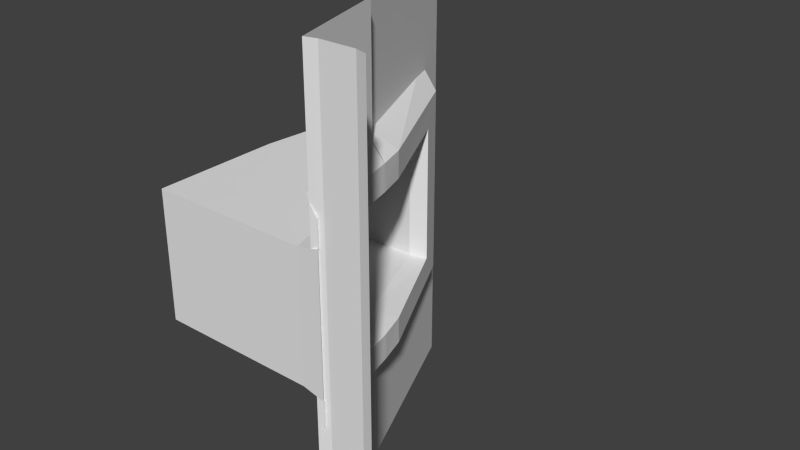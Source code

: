 # Source: Tile00_DoorJamb4x.blend  (saved by Blender 2.76.0; exported with 4.5.12 LTS)
import bpy
from mathutils import Matrix  # noqa: F401  (used for matrix-valued properties, if any)

bpy.ops.wm.read_factory_settings(use_empty=True)
scene = bpy.context.scene
scene.name = 'Scene'

# ---- collections
col_collection_1 = bpy.data.collections.new('Collection 1'); scene.collection.children.link(col_collection_1)

# ---- materials (node trees are filled in below, after node groups)
mat_material_001 = bpy.data.materials.new('Material.001')
mat_material_001.alpha_threshold = 0.0
mat_material_001.use_transparent_shadow = False
mat_material_001.roughness = 0.5
mat_material_001.line_color = (0.0, 0.0, 0.0, 1.0)

# ---- material node trees

# ---- world
world_world = bpy.data.worlds.new('World'); scene.world = world_world
world_world.color = (0.05088, 0.05088, 0.05088)
world_world.use_sun_shadow = False
world_world.sun_shadow_jitter_overblur = 0.0
world_world.cycles.sampling_method = 'MANUAL'
world_world.cycles.sample_map_resolution = 256

# ---- meshes
me_plane_026 = bpy.data.meshes.new('Plane.026')
me_plane_026.from_pydata([(0.2171, 0.8976, -0.9889), (0.2171, 0.8976, 0.9889), (0.002696, 1.08, -0.9889), (0.002699, 1.08, 0.9889), (0.4594, 0.0001655, -0.9889), (0.4594, 0.0001656, 0.9889), (-0.5418, 2.415, -0.9889), (-0.5418, 2.415, 0.9889), (0.1314, 0.8593, -0.5558), (0.1314, 0.8593, 0.5558), (0.05863, 1.09, -0.5558), (0.05863, 1.09, 0.5558), (0.3711, 0.003803, -0.5558), (0.3711, 0.003803, 0.5558), (-0.2792, 1.96, -0.5558), (-0.2792, 1.96, 0.5558), (0.3345, 0.9342, -0.5958), (0.3345, 0.9342, 0.5958), (0.2607, 1.17, -0.5958), (0.2607, 1.17, 0.5958), (0.5648, -0.001717, -0.5958), (0.5648, -0.001717, 0.5958), (-0.169, 2.057, -0.5958), (-0.169, 2.057, 0.5958), (0.3333, 0.9339, -0.8192), (0.3334, 0.9339, 0.8192), (0.2622, 1.171, -0.8192), (0.2622, 1.171, 0.8192), (0.5632, -0.002054, -0.8192), (0.5632, -0.002054, 0.8192), (-0.2925, 2.31, -0.8192), (-0.2925, 2.31, 0.8192), (-1.0, 0.8539, -0.5558), (-1.0, 0.854, 0.5558), (-1.0, 1.083, -0.5558), (-1.0, 1.083, 0.5558), (-1.0, 0.004859, -0.5558), (-1.0, 0.004859, 0.5558), (-0.9, 1.96, -0.5558), (-0.9, 1.96, 0.5558), (0.5, 2.235e-08, -2.0), (0.5, -1.341e-07, -3.444e-06), (0.25, 0.9, -2.0), (0.09999, 1.0, -2.0), (-0.6, 2.7, -2.0), (-0.6, 2.7, 5.938e-06), (-0.75, 2.9, -2.0), (-0.75, 2.9, 7.188e-06), (-1.0, 3.0, -2.0), (-1.0, 3.0, 9.265e-06), (0.6, 0.03, -2.0), (0.6, 0.03, -4.261e-06), (0.9, 0.03, -2.0), (0.9, 0.03, -6.7e-06), (1.0, 7.451e-08, -2.0), (1.0, -7.451e-08, -7.627e-06), (0.6, 0.03, -0.76), (-0.4324, 2.293, 4.397e-06), (0.9, 0.03, -0.76), (1.0, -1.639e-07, -0.76), (0.25, 0.9, -0.76), (0.1, 1.0, -0.76), (0.5, -1.937e-07, -0.76), (-0.4324, 2.293, -0.76), (0.5, -3.055e-07, 2.0), (0.25, 0.9, 2.0), (0.1, 1.0, 2.0), (-0.6, 2.7, 2.0), (-0.75, 2.9, 2.0), (-1.0, 3.0, 2.0), (0.6, 0.03, 2.0), (0.9, 0.03, 2.0), (1.0, -2.682e-07, 2.0), (1.0, -5.96e-08, 0.752), (0.25, 0.9, 0.752), (0.1, 1.0, 0.752), (0.5, -7.451e-08, 0.752), (0.6, 0.03, 0.752), (0.9, 0.03, 0.752), (-0.4324, 2.293, 0.752)], [], [(15, 14, 22, 23), (11, 19, 17, 9), (9, 17, 21, 13), (11, 15, 23, 19), (10, 18, 22, 14), (8, 16, 18, 10), (12, 20, 16, 8), (1, 5, 29, 25), (7, 3, 27, 31), (2, 6, 30, 26), (0, 2, 26, 24), (4, 0, 24, 28), (6, 7, 31, 30), (3, 1, 25, 27), (30, 31, 23, 22), (30, 22, 18, 26), (18, 16, 24, 26), (16, 20, 28, 24), (31, 27, 19, 23), (17, 19, 27, 25), (21, 17, 25, 29), (15, 11, 35, 39), (14, 15, 39, 38), (10, 14, 38, 34), (11, 9, 33, 35), (8, 10, 34, 32), (9, 13, 37, 33), (12, 8, 32, 36), (13, 12, 36, 37), (13, 21, 20, 12), (62, 40, 42, 60), (60, 42, 43, 61), (61, 43, 44, 45, 57, 63), (45, 44, 46, 47), (47, 46, 48, 49), (62, 41, 51, 56), (50, 56, 58, 52), (52, 58, 59, 54), (58, 53, 55, 59), (40, 62, 56, 50), (56, 51, 53, 58), (64, 76, 74, 65), (65, 74, 75, 66), (67, 45, 47, 68), (41, 76, 77, 51), (78, 71, 72, 73), (53, 78, 73, 55), (76, 64, 70, 77), (77, 70, 71, 78), (51, 77, 78, 53), (68, 47, 49, 69), (66, 75, 79, 57, 45, 67)])
_uv = me_plane_026.uv_layers.new(name='UVMap')
_uv.uv.foreach_set('vector', [0.2951, 0.1945, 0.4466, 0.1945, 0.4515, 0.2005, 0.2902, 0.2005, 0.2951, 0.09449, 0.2902, 0.09741, 0.2902, 0.07749, 0.2951, 0.07501, 0.2951, 0.07501, 0.2902, 0.07749, 0.2902, 0.0007758, 0.2951, 0.0006079, 0.2951, 0.09449, 0.2951, 0.1945, 0.2902, 0.2005, 0.2902, 0.09741, 0.4466, 0.09449, 0.4515, 0.09741, 0.4515, 0.2005, 0.4466, 0.1945, 0.4466, 0.07501, 0.4515, 0.07749, 0.4515, 0.09741, 0.4466, 0.09449, 0.4466, 0.000608, 0.4515, 0.0007758, 0.4515, 0.07749, 0.4466, 0.07501, 0.2602, 0.07598, 0.2602, -0.001567, 0.27, 0.0007758, 0.27, 0.07749, 0.2602, 0.2347, 0.2602, 0.09402, 0.27, 0.09741, 0.27, 0.2224, 0.4814, 0.09402, 0.4814, 0.2347, 0.4716, 0.2224, 0.4716, 0.09741, 0.4814, 0.07598, 0.4814, 0.09402, 0.4716, 0.09741, 0.4716, 0.07749, 0.4814, -0.001567, 0.4814, 0.07598, 0.4716, 0.07749, 0.4716, 0.0007758, 0.4814, 0.2347, 0.2602, 0.2347, 0.27, 0.2224, 0.4716, 0.2224, 0.2602, 0.09402, 0.2602, 0.07598, 0.27, 0.07749, 0.27, 0.09741, 0.4716, 0.2224, 0.27, 0.2224, 0.2902, 0.2005, 0.4515, 0.2005, 0.4716, 0.2224, 0.4515, 0.2005, 0.4515, 0.09741, 0.4716, 0.09741, 0.4515, 0.09741, 0.4515, 0.07749, 0.4716, 0.07749, 0.4716, 0.09741, 0.4515, 0.07749, 0.4515, 0.0007758, 0.4716, 0.0007758, 0.4716, 0.07749, 0.27, 0.2224, 0.27, 0.09741, 0.2902, 0.09741, 0.2902, 0.2005, 0.2902, 0.07749, 0.2902, 0.09741, 0.27, 0.09741, 0.27, 0.07749, 0.2902, 0.0007758, 0.2902, 0.07749, 0.27, 0.07749, 0.27, 0.0007758, 0.3017, 0.06545, 0.3017, 0.03506, 0.3017, 0.1119, 0.3017, 0.114, 0.4394, 0.06545, 0.3017, 0.06545, 0.3017, 0.114, 0.4394, 0.114, 0.4394, 0.03506, 0.4394, 0.06545, 0.4394, 0.114, 0.4394, 0.1119, 0.3017, 0.03506, 0.3017, 0.03001, 0.3017, 0.1115, 0.3017, 0.1119, 0.4394, 0.03001, 0.4394, 0.03506, 0.4394, 0.1119, 0.4394, 0.1115, 0.3017, 0.03001, 0.3017, 0.01338, 0.3017, 0.11, 0.3017, 0.1115, 0.4394, 0.01338, 0.4394, 0.03001, 0.4394, 0.1115, 0.4394, 0.11, 0.3017, 0.01338, 0.4394, 0.01338, 0.4394, 0.11, 0.3017, 0.11, 0.3017, 0.01338, 0.2967, -6.279e-05, 0.4444, -6.258e-05, 0.4394, 0.01338, 0.1673, 0.7727, 0.2445, 0.7727, 0.2445, 0.8377, 0.1673, 0.8377, 0.1673, 0.8377, 0.2445, 0.8377, 0.2445, 0.8467, 0.1673, 0.8467, 0.1673, 0.8467, 0.2445, 0.8467, 0.2445, 0.9709, 0.08128, 0.9709, 0.08128, 0.9412, 0.1673, 0.9412, 0.08128, 0.9709, 0.2445, 0.9709, 0.2445, 0.9862, 0.08128, 0.9862, 0.08128, 0.9862, 0.2445, 0.9862, 0.2445, 0.9977, 0.08128, 0.9977, 0.1673, 0.7681, 0.08156, 0.7681, 0.08156, 0.7649, 0.1673, 0.7649, 0.2442, 0.7649, 0.1673, 0.7649, 0.1673, 0.7554, 0.2442, 0.7554, 0.2442, 0.7554, 0.1673, 0.7554, 0.1673, 0.7522, 0.2442, 0.7522, 0.1673, 0.7554, 0.08156, 0.7554, 0.08156, 0.7522, 0.1673, 0.7522, 0.2442, 0.7681, 0.1673, 0.7681, 0.1673, 0.7649, 0.2442, 0.7649, 0.1673, 0.7649, 0.08156, 0.7649, 0.08156, 0.7554, 0.1673, 0.7554, 0.003719, 0.7727, 0.08157, 0.7727, 0.08157, 0.8377, 0.003719, 0.8377, 0.003719, 0.8377, 0.08157, 0.8377, 0.08157, 0.8467, 0.003719, 0.8467, 0.003719, 0.9709, 0.1669, 0.9709, 0.1669, 0.9862, 0.003719, 0.9862, 0.1667, 0.7681, 0.0816, 0.7681, 0.0816, 0.7649, 0.1667, 0.7649, 0.0816, 0.7554, 0.004003, 0.7554, 0.004003, 0.7522, 0.0816, 0.7522, 0.1667, 0.7554, 0.0816, 0.7554, 0.0816, 0.7522, 0.1667, 0.7522, 0.0816, 0.7681, 0.004003, 0.7681, 0.004003, 0.7649, 0.0816, 0.7649, 0.0816, 0.7649, 0.004003, 0.7649, 0.004003, 0.7554, 0.0816, 0.7554, 0.1667, 0.7649, 0.0816, 0.7649, 0.0816, 0.7554, 0.1667, 0.7554, 0.003719, 0.9862, 0.1669, 0.9862, 0.1669, 0.9977, 0.003719, 0.9977, 0.003719, 0.8467, 0.08157, 0.8467, 0.08157, 0.9412, 0.1669, 0.9412, 0.1669, 0.9709, 0.003719, 0.9709])
me_plane_026.materials.append(mat_material_001)
me_plane_026.use_remesh_preserve_volume = False
me_plane_026.use_remesh_preserve_attributes = False
me_plane_026.use_mirror_vertex_groups = False
me_plane_026.update()

# ---- objects
ob_plane_037 = bpy.data.objects.new('Plane.037', me_plane_026)

# ---- transforms, parenting, visibility, modifiers, constraints
ob_plane_037.location = (0.0, 0.0, 0.0)
ob_plane_037.lineart.crease_threshold = 0.0

# ---- collection membership
col_collection_1.objects.link(ob_plane_037)

# ---- scene / render settings (as saved in the file)
scene.frame_start = 1; scene.frame_end = 250; scene.frame_set(1)
scene.render.engine = 'BLENDER_EEVEE_NEXT'
scene.render.resolution_percentage = 50
scene.render.dither_intensity = 0.0
scene.cycles.use_denoising = False
scene.cycles.samples = 10
scene.cycles.sampling_pattern = 'TABULATED_SOBOL'
scene.cycles.light_sampling_threshold = 0.0
scene.cycles.use_adaptive_sampling = False
scene.cycles.use_light_tree = False
scene.cycles.blur_glossy = 0.0
scene.cycles.pixel_filter_type = 'GAUSSIAN'
scene.cycles.sample_clamp_indirect = 0.0
scene.view_settings.view_transform = 'Standard'
bpy.context.view_layer.update()

# ---- added for rendering (the .blend has no active camera and no usable light): camera, sun
cam_auto = bpy.data.cameras.new('AutoCamera')
cam_auto.lens = 50.0
cam_auto.sensor_width = 36.0
cam_auto.clip_end = 1000.0
ob_auto_camera = bpy.data.objects.new('AutoCamera', cam_auto)
scene.collection.objects.link(ob_auto_camera)
ob_auto_camera.location = (4.98356, -4.4813, 3.98685)
ob_auto_camera.rotation_euler = (1.09748, -7.21219e-08, 0.694738)
scene.camera = ob_auto_camera
light_auto_sun = bpy.data.lights.new('AutoSun', 'SUN')
light_auto_sun.energy = 3.0
light_auto_sun.angle = 0.0523599
ob_auto_sun = bpy.data.objects.new('AutoSun', light_auto_sun)
scene.collection.objects.link(ob_auto_sun)
ob_auto_sun.rotation_euler = (0.872665, 0.174533, 0.523599)
bpy.context.view_layer.update()
